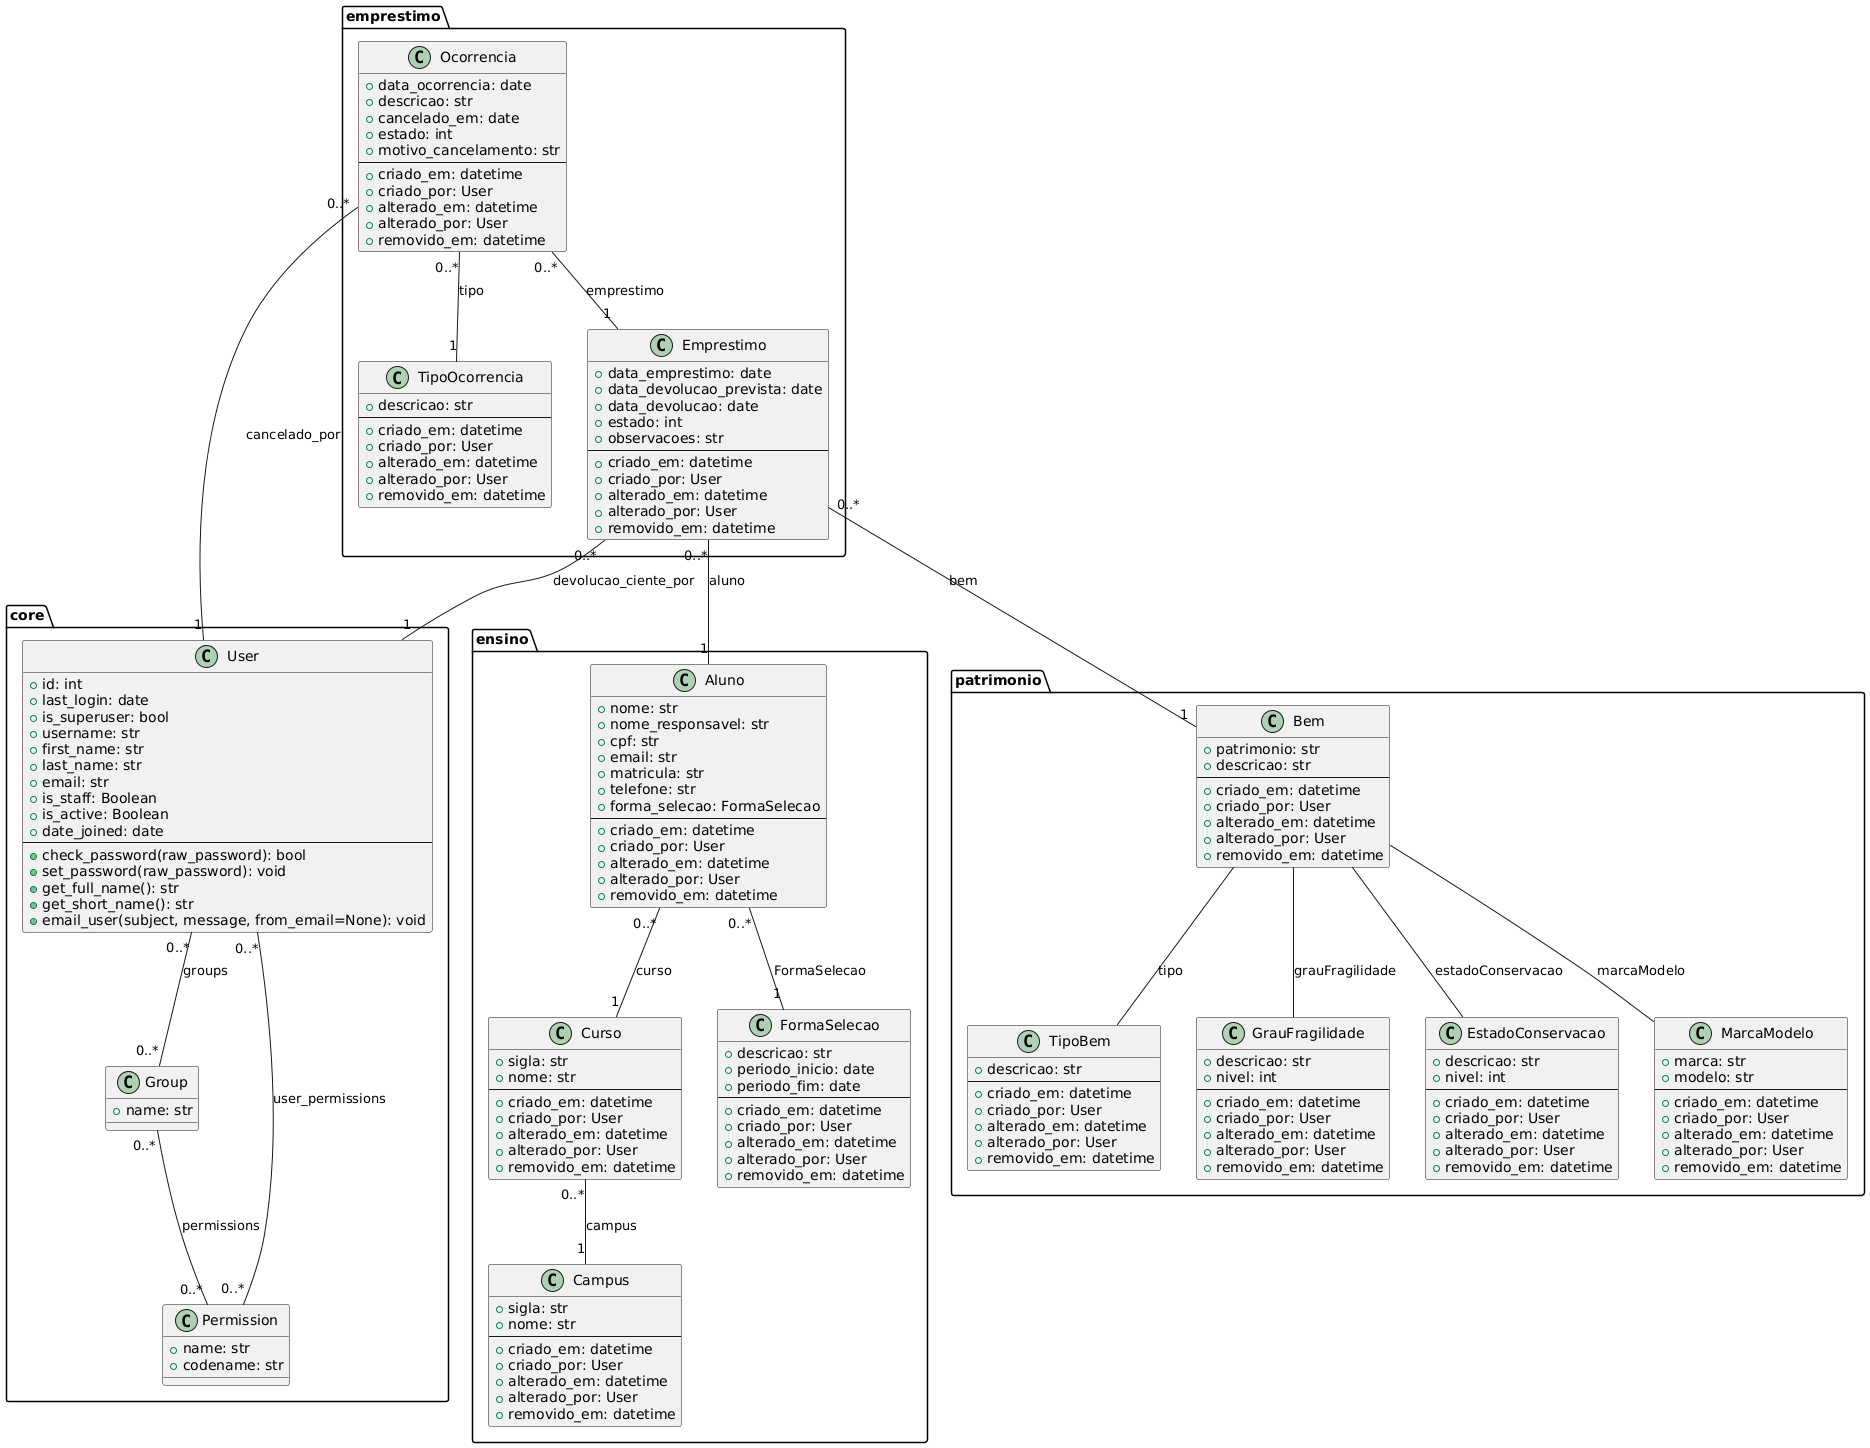

The diagram above was rendered by PlantUML. Its source (embedded in the PNG):
@startuml
package "patrimonio" {
    class TipoBem {
        +descricao: str
        --
        +criado_em: datetime
        +criado_por: User
        +alterado_em: datetime
        +alterado_por: User
        +removido_em: datetime
    }

    class GrauFragilidade {
        +descricao: str
        +nivel: int
        --
        +criado_em: datetime
        +criado_por: User
        +alterado_em: datetime
        +alterado_por: User
        +removido_em: datetime
    }

    class EstadoConservacao {
        +descricao: str
        +nivel: int
        --
        +criado_em: datetime
        +criado_por: User
        +alterado_em: datetime
        +alterado_por: User
        +removido_em: datetime
    }

    class MarcaModelo {
        +marca: str
        +modelo: str
        --
        +criado_em: datetime
        +criado_por: User
        +alterado_em: datetime
        +alterado_por: User
        +removido_em: datetime
    }

    class Bem {
        +patrimonio: str
        +descricao: str
        --
        +criado_em: datetime
        +criado_por: User
        +alterado_em: datetime
        +alterado_por: User
        +removido_em: datetime
    }

    Bem -- TipoBem : "tipo"
    Bem -- GrauFragilidade : "grauFragilidade"
    Bem -- EstadoConservacao : "estadoConservacao"
    Bem -- MarcaModelo : "marcaModelo"
}

package "core" {
    class User {
        +id: int
        +last_login: date
        +is_superuser: bool
        +username: str
        +first_name: str
        +last_name: str
        +email: str
        +is_staff: Boolean
        +is_active: Boolean
        +date_joined: date
        --
        +check_password(raw_password): bool
        +set_password(raw_password): void
        +get_full_name(): str
        +get_short_name(): str
        +email_user(subject, message, from_email=None): void
    }

    class Group {
        +name: str
    }

    class Permission {
        +name: str
        +codename: str
    }

    User "0..*" -- "0..*" Group : "groups"
    User "0..*" -- "0..*" Permission : "user_permissions"
    Group "0..*" -- "0..*" Permission : "permissions"
}

package "ensino" {
    class Campus {
        +sigla: str
        +nome: str
        --
        +criado_em: datetime
        +criado_por: User
        +alterado_em: datetime
        +alterado_por: User
        +removido_em: datetime
    }

    class Curso {
        +sigla: str
        +nome: str
        --
        +criado_em: datetime
        +criado_por: User
        +alterado_em: datetime
        +alterado_por: User
        +removido_em: datetime
    }

    class FormaSelecao {
        +descricao: str
        +periodo_inicio: date
        +periodo_fim: date
        --
        +criado_em: datetime
        +criado_por: User
        +alterado_em: datetime
        +alterado_por: User
        +removido_em: datetime
    }

    class Aluno {
        +nome: str
        +nome_responsavel: str
        +cpf: str
        +email: str
        +matricula: str
        +telefone: str
        +forma_selecao: FormaSelecao
        --
        +criado_em: datetime
        +criado_por: User
        +alterado_em: datetime
        +alterado_por: User
        +removido_em: datetime
    }

    Aluno "0..*" -- "1" FormaSelecao : "FormaSelecao"
    Curso "0..*" -- "1" Campus : "campus"
    Aluno "0..*" -- "1" Curso : "curso"
}

package "emprestimo" {
    class TipoOcorrencia {
        +descricao: str
        --
        +criado_em: datetime
        +criado_por: User
        +alterado_em: datetime
        +alterado_por: User
        +removido_em: datetime
    }

    class Ocorrencia {
        +data_ocorrencia: date
        +descricao: str
        +cancelado_em: date
        +estado: int
        +motivo_cancelamento: str
        --
        +criado_em: datetime
        +criado_por: User
        +alterado_em: datetime
        +alterado_por: User
        +removido_em: datetime
    }

    class Emprestimo {
        +data_emprestimo: date
        +data_devolucao_prevista: date
        +data_devolucao: date
        +estado: int
        +observacoes: str
        --
        +criado_em: datetime
        +criado_por: User
        +alterado_em: datetime
        +alterado_por: User
        +removido_em: datetime
    }

    Emprestimo "0..*" -- "1" User : "devolucao_ciente_por"
    Emprestimo "0..*" -- "1" Bem : "bem"
    Emprestimo "0..*" -- "1" Aluno : "aluno"

    Ocorrencia "0..*" -- "1" User : "cancelado_por"
    Ocorrencia "0..*" -- "1" TipoOcorrencia : "tipo"
    Ocorrencia "0..*" -- "1" Emprestimo : "emprestimo"
}
@enduml